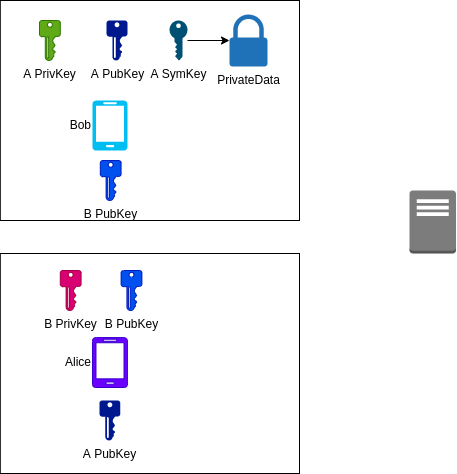

The diagram above was exported from draw.io. Its source (the exported page's mxGraphModel, read from the mxfile embedded in the PNG):
<mxGraphModel dx="856" dy="602" grid="1" gridSize="10" guides="1" tooltips="1" connect="1" arrows="1" fold="1" page="1" pageScale="1" pageWidth="850" pageHeight="1100" math="0" shadow="0">
  <root>
    <mxCell id="0" />
    <mxCell id="1" parent="0" />
    <mxCell id="23" value="" style="rounded=0;whiteSpace=wrap;html=1;fillColor=none;fontColor=default;" parent="1" vertex="1">
      <mxGeometry x="30.799999999999997" y="273" width="299.2" height="220" as="geometry" />
    </mxCell>
    <mxCell id="22" value="" style="rounded=0;whiteSpace=wrap;html=1;fillColor=none;fontColor=default;" parent="1" vertex="1">
      <mxGeometry x="30.8" y="20" width="299.2" height="220" as="geometry" />
    </mxCell>
    <mxCell id="2" value="" style="outlineConnect=0;dashed=0;verticalLabelPosition=bottom;verticalAlign=top;align=center;html=1;shape=mxgraph.aws3.traditional_server;fillColor=#7D7C7C;gradientColor=none;fontColor=default;" parent="1" vertex="1">
      <mxGeometry x="440" y="210" width="46.5" height="63" as="geometry" />
    </mxCell>
    <mxCell id="3" value="Bob" style="verticalLabelPosition=middle;html=1;verticalAlign=middle;align=right;strokeColor=none;fillColor=#00BEF2;shape=mxgraph.azure.mobile;pointerEvents=1;labelPosition=left;fontColor=default;" parent="1" vertex="1">
      <mxGeometry x="122.9" y="120" width="35" height="50" as="geometry" />
    </mxCell>
    <mxCell id="4" value="Alice" style="verticalLabelPosition=middle;html=1;verticalAlign=middle;align=right;strokeColor=#3700CC;fillColor=#6a00ff;shape=mxgraph.azure.mobile;pointerEvents=1;fontColor=default;labelPosition=left;" parent="1" vertex="1">
      <mxGeometry x="122.90000000000002" y="357" width="35" height="50" as="geometry" />
    </mxCell>
    <mxCell id="5" value="A PubKey" style="sketch=0;aspect=fixed;pointerEvents=1;shadow=0;dashed=0;html=1;strokeColor=none;labelPosition=center;verticalLabelPosition=bottom;verticalAlign=top;align=center;fillColor=#00188D;shape=mxgraph.mscae.enterprise.key_permissions;fontColor=default;" parent="1" vertex="1">
      <mxGeometry x="137.1" y="40" width="20.8" height="40" as="geometry" />
    </mxCell>
    <mxCell id="14" style="edgeStyle=none;html=1;fontColor=default;" parent="1" source="8" target="13" edge="1">
      <mxGeometry relative="1" as="geometry" />
    </mxCell>
    <mxCell id="8" value="A SymKey" style="points=[[0,0.5,0],[0.24,0,0],[0.5,0.28,0],[0.995,0.475,0],[0.5,0.72,0],[0.24,1,0]];verticalLabelPosition=bottom;sketch=0;html=1;verticalAlign=top;aspect=fixed;align=center;pointerEvents=1;shape=mxgraph.cisco19.key;fillColor=#005073;strokeColor=none;rotation=0;direction=south;fontColor=default;" parent="1" vertex="1">
      <mxGeometry x="200" y="40" width="18" height="40" as="geometry" />
    </mxCell>
    <mxCell id="13" value="PrivateData" style="sketch=0;pointerEvents=1;shadow=0;dashed=0;html=1;strokeColor=none;labelPosition=center;verticalLabelPosition=bottom;verticalAlign=top;outlineConnect=0;align=center;shape=mxgraph.office.security.lock_protected;fillColor=#2072B8;fontColor=default;" parent="1" vertex="1">
      <mxGeometry x="260" y="34" width="38" height="52" as="geometry" />
    </mxCell>
    <mxCell id="15" value="A PubKey" style="sketch=0;aspect=fixed;pointerEvents=1;shadow=0;dashed=0;html=1;strokeColor=none;labelPosition=center;verticalLabelPosition=bottom;verticalAlign=top;align=center;fillColor=#00188D;shape=mxgraph.mscae.enterprise.key_permissions;fontColor=default;" parent="1" vertex="1">
      <mxGeometry x="130" y="420" width="20.8" height="40" as="geometry" />
    </mxCell>
    <mxCell id="16" value="B PubKey" style="sketch=0;aspect=fixed;pointerEvents=1;shadow=0;dashed=0;html=1;strokeColor=#001DBC;labelPosition=center;verticalLabelPosition=bottom;verticalAlign=top;align=center;fillColor=#0050ef;shape=mxgraph.mscae.enterprise.key_permissions;fontColor=default;" parent="1" vertex="1">
      <mxGeometry x="151.6" y="290" width="20.8" height="40" as="geometry" />
    </mxCell>
    <mxCell id="18" value="A PrivKey" style="sketch=0;aspect=fixed;pointerEvents=1;shadow=0;dashed=0;html=1;strokeColor=#2D7600;labelPosition=center;verticalLabelPosition=bottom;verticalAlign=top;align=center;fillColor=#60a917;shape=mxgraph.mscae.enterprise.key_permissions;fontColor=default;" parent="1" vertex="1">
      <mxGeometry x="70" y="40" width="20.8" height="40" as="geometry" />
    </mxCell>
    <mxCell id="19" value="B PrivKey" style="sketch=0;aspect=fixed;pointerEvents=1;shadow=0;dashed=0;html=1;strokeColor=#A50040;labelPosition=center;verticalLabelPosition=bottom;verticalAlign=top;align=center;fillColor=#d80073;shape=mxgraph.mscae.enterprise.key_permissions;fontColor=default;" parent="1" vertex="1">
      <mxGeometry x="90.8" y="290" width="20.8" height="40" as="geometry" />
    </mxCell>
    <mxCell id="21" value="B PubKey" style="sketch=0;aspect=fixed;pointerEvents=1;shadow=0;dashed=0;html=1;strokeColor=#001DBC;labelPosition=center;verticalLabelPosition=bottom;verticalAlign=top;align=center;fillColor=#0050ef;shape=mxgraph.mscae.enterprise.key_permissions;fontColor=default;" parent="1" vertex="1">
      <mxGeometry x="130.79999999999998" y="180" width="20.8" height="40" as="geometry" />
    </mxCell>
  </root>
</mxGraphModel>